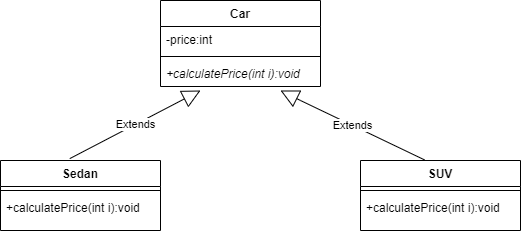

The diagram above was exported from draw.io. Its source (the exported page's mxGraphModel, read from the mxfile embedded in the PNG):
<mxGraphModel dx="782" dy="539" grid="1" gridSize="10" guides="1" tooltips="1" connect="1" arrows="1" fold="1" page="1" pageScale="1" pageWidth="827" pageHeight="1169" math="0" shadow="0">
  <root>
    <mxCell id="0" />
    <mxCell id="1" parent="0" />
    <mxCell id="dqypug78L2LIGJZ8iNec-5" value="Sedan" style="swimlane;fontStyle=1;align=center;verticalAlign=top;childLayout=stackLayout;horizontal=1;startSize=26;horizontalStack=0;resizeParent=1;resizeParentMax=0;resizeLast=0;collapsible=1;marginBottom=0;" parent="1" vertex="1">
      <mxGeometry x="110" y="240" width="160" height="70" as="geometry" />
    </mxCell>
    <mxCell id="dqypug78L2LIGJZ8iNec-7" value="" style="line;strokeWidth=1;fillColor=none;align=left;verticalAlign=middle;spacingTop=-1;spacingLeft=3;spacingRight=3;rotatable=0;labelPosition=right;points=[];portConstraint=eastwest;" parent="dqypug78L2LIGJZ8iNec-5" vertex="1">
      <mxGeometry y="26" width="160" height="8" as="geometry" />
    </mxCell>
    <mxCell id="dqypug78L2LIGJZ8iNec-8" value="+calculatePrice(int i):void" style="text;strokeColor=none;fillColor=none;align=left;verticalAlign=top;spacingLeft=4;spacingRight=4;overflow=hidden;rotatable=0;points=[[0,0.5],[1,0.5]];portConstraint=eastwest;" parent="dqypug78L2LIGJZ8iNec-5" vertex="1">
      <mxGeometry y="34" width="160" height="36" as="geometry" />
    </mxCell>
    <mxCell id="dqypug78L2LIGJZ8iNec-11" value="Extends" style="endArrow=block;endSize=16;endFill=0;html=1;rounded=0;exitX=0.433;exitY=-0.027;exitDx=0;exitDy=0;exitPerimeter=0;" parent="1" source="dqypug78L2LIGJZ8iNec-5" edge="1">
      <mxGeometry width="160" relative="1" as="geometry">
        <mxPoint x="180" y="210" as="sourcePoint" />
        <mxPoint x="310" y="170" as="targetPoint" />
      </mxGeometry>
    </mxCell>
    <mxCell id="dqypug78L2LIGJZ8iNec-16" value="SUV" style="swimlane;fontStyle=1;align=center;verticalAlign=top;childLayout=stackLayout;horizontal=1;startSize=26;horizontalStack=0;resizeParent=1;resizeParentMax=0;resizeLast=0;collapsible=1;marginBottom=0;" parent="1" vertex="1">
      <mxGeometry x="470" y="240" width="160" height="70" as="geometry" />
    </mxCell>
    <mxCell id="dqypug78L2LIGJZ8iNec-18" value="" style="line;strokeWidth=1;fillColor=none;align=left;verticalAlign=middle;spacingTop=-1;spacingLeft=3;spacingRight=3;rotatable=0;labelPosition=right;points=[];portConstraint=eastwest;" parent="dqypug78L2LIGJZ8iNec-16" vertex="1">
      <mxGeometry y="26" width="160" height="8" as="geometry" />
    </mxCell>
    <mxCell id="dqypug78L2LIGJZ8iNec-19" value="+calculatePrice(int i):void" style="text;strokeColor=none;fillColor=none;align=left;verticalAlign=top;spacingLeft=4;spacingRight=4;overflow=hidden;rotatable=0;points=[[0,0.5],[1,0.5]];portConstraint=eastwest;" parent="dqypug78L2LIGJZ8iNec-16" vertex="1">
      <mxGeometry y="34" width="160" height="36" as="geometry" />
    </mxCell>
    <mxCell id="dqypug78L2LIGJZ8iNec-20" value="Extends" style="endArrow=block;endSize=16;endFill=0;html=1;rounded=0;exitX=0.4;exitY=-0.009;exitDx=0;exitDy=0;exitPerimeter=0;" parent="1" source="dqypug78L2LIGJZ8iNec-16" edge="1">
      <mxGeometry width="160" relative="1" as="geometry">
        <mxPoint x="440" y="190" as="sourcePoint" />
        <mxPoint x="390" y="170" as="targetPoint" />
        <Array as="points">
          <mxPoint x="410" y="180" />
        </Array>
      </mxGeometry>
    </mxCell>
    <mxCell id="0Q9nA5HSjtHX-2DiZxi6-3" value="Car" style="swimlane;fontStyle=1;align=center;verticalAlign=top;childLayout=stackLayout;horizontal=1;startSize=26;horizontalStack=0;resizeParent=1;resizeParentMax=0;resizeLast=0;collapsible=1;marginBottom=0;" vertex="1" parent="1">
      <mxGeometry x="270" y="80" width="160" height="86" as="geometry" />
    </mxCell>
    <mxCell id="0Q9nA5HSjtHX-2DiZxi6-4" value="-price:int" style="text;strokeColor=none;fillColor=none;align=left;verticalAlign=top;spacingLeft=4;spacingRight=4;overflow=hidden;rotatable=0;points=[[0,0.5],[1,0.5]];portConstraint=eastwest;" vertex="1" parent="0Q9nA5HSjtHX-2DiZxi6-3">
      <mxGeometry y="26" width="160" height="26" as="geometry" />
    </mxCell>
    <mxCell id="0Q9nA5HSjtHX-2DiZxi6-5" value="" style="line;strokeWidth=1;fillColor=none;align=left;verticalAlign=middle;spacingTop=-1;spacingLeft=3;spacingRight=3;rotatable=0;labelPosition=right;points=[];portConstraint=eastwest;" vertex="1" parent="0Q9nA5HSjtHX-2DiZxi6-3">
      <mxGeometry y="52" width="160" height="8" as="geometry" />
    </mxCell>
    <mxCell id="0Q9nA5HSjtHX-2DiZxi6-6" value="+calculatePrice(int i):void" style="text;strokeColor=none;fillColor=none;align=left;verticalAlign=top;spacingLeft=4;spacingRight=4;overflow=hidden;rotatable=0;points=[[0,0.5],[1,0.5]];portConstraint=eastwest;fontStyle=2" vertex="1" parent="0Q9nA5HSjtHX-2DiZxi6-3">
      <mxGeometry y="60" width="160" height="26" as="geometry" />
    </mxCell>
  </root>
</mxGraphModel>